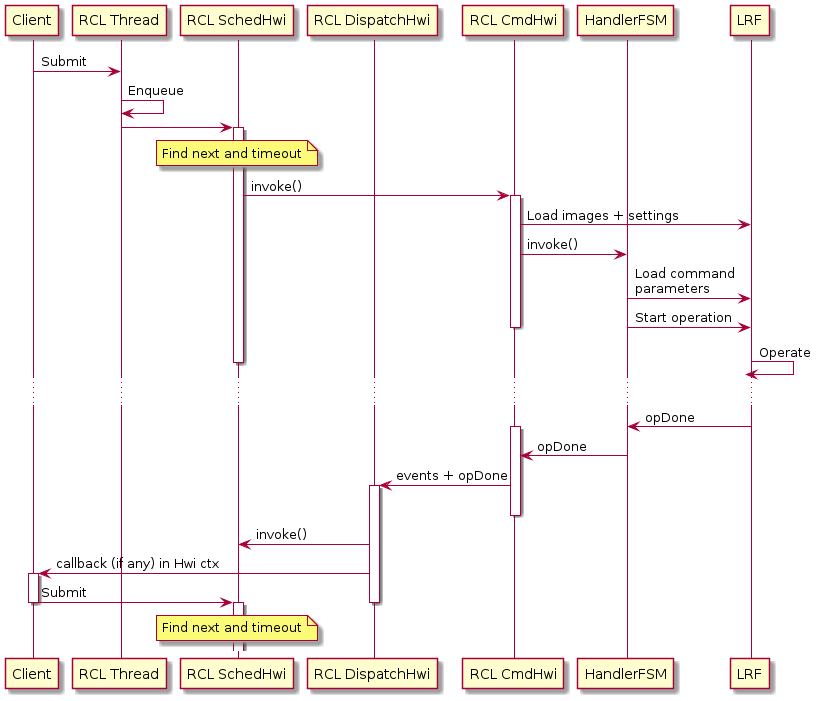

The diagram above was rendered by PlantUML. Its source (embedded in the PNG):
@startuml


participant Client as c
participant "RCL Thread" as thread
participant "RCL SchedHwi" as sched
participant "RCL DispatchHwi" as dispatch
participant "RCL CmdHwi" as cmd
participant HandlerFSM as hnd
participant LRF as lrf

c -> thread: Submit
thread -> thread: Enqueue
thread -> sched
activate sched
note over sched: Find next and timeout
sched -> cmd: invoke()
activate cmd
cmd -> lrf: Load images + settings
cmd -> hnd: invoke()
hnd -> lrf: Load command\nparameters
hnd -> lrf: Start operation
deactivate cmd
lrf -> lrf: Operate
deactivate sched
...
lrf -> hnd: opDone
activate cmd
hnd -> cmd: opDone
cmd -> dispatch: events + opDone
activate dispatch
deactivate cmd
dispatch -> sched: invoke()
dispatch -> c: callback (if any) in Hwi ctx
activate c
c -> sched: Submit
deactivate c
deactivate dispatch
activate sched
note over sched: Find next and timeout

@enduml